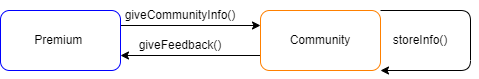

The diagram above was exported from draw.io. Its source (the exported page's mxGraphModel, read from the mxfile embedded in the PNG):
<mxGraphModel dx="746" dy="568" grid="1" gridSize="10" guides="1" tooltips="1" connect="1" arrows="1" fold="1" page="1" pageScale="1" pageWidth="850" pageHeight="1100" math="0" shadow="0">
  <root>
    <mxCell id="0" />
    <mxCell id="1" parent="0" />
    <mxCell id="84zejtPpvKGs3hlZAozf-15" style="edgeStyle=none;html=1;exitX=1;exitY=0.25;exitDx=0;exitDy=0;entryX=0;entryY=0.25;entryDx=0;entryDy=0;" edge="1" parent="1" source="k7ZmKmcAw96oMjV_Pg-c-4" target="k7ZmKmcAw96oMjV_Pg-c-6">
      <mxGeometry relative="1" as="geometry" />
    </mxCell>
    <mxCell id="k7ZmKmcAw96oMjV_Pg-c-4" value="Premium&amp;nbsp;" style="rounded=1;whiteSpace=wrap;html=1;strokeColor=#0000FF;" parent="1" vertex="1">
      <mxGeometry x="60" y="80" width="120" height="60" as="geometry" />
    </mxCell>
    <mxCell id="84zejtPpvKGs3hlZAozf-16" style="edgeStyle=none;html=1;exitX=0;exitY=0.75;exitDx=0;exitDy=0;entryX=1;entryY=0.75;entryDx=0;entryDy=0;" edge="1" parent="1" source="k7ZmKmcAw96oMjV_Pg-c-6" target="k7ZmKmcAw96oMjV_Pg-c-4">
      <mxGeometry relative="1" as="geometry" />
    </mxCell>
    <mxCell id="k7ZmKmcAw96oMjV_Pg-c-6" value="Community" style="rounded=1;whiteSpace=wrap;html=1;strokeColor=#FF8000;" parent="1" vertex="1">
      <mxGeometry x="320" y="80" width="120" height="60" as="geometry" />
    </mxCell>
    <mxCell id="84zejtPpvKGs3hlZAozf-17" value="giveCommunityInfo()" style="text;html=1;strokeColor=none;fillColor=none;align=center;verticalAlign=middle;whiteSpace=wrap;rounded=0;" vertex="1" parent="1">
      <mxGeometry x="210" y="70" width="60" height="30" as="geometry" />
    </mxCell>
    <mxCell id="84zejtPpvKGs3hlZAozf-18" value="giveFeedback()" style="text;html=1;strokeColor=none;fillColor=none;align=center;verticalAlign=middle;whiteSpace=wrap;rounded=0;" vertex="1" parent="1">
      <mxGeometry x="210" y="100" width="60" height="30" as="geometry" />
    </mxCell>
    <mxCell id="84zejtPpvKGs3hlZAozf-19" style="edgeStyle=none;html=1;exitX=1;exitY=0;exitDx=0;exitDy=0;entryX=1;entryY=1;entryDx=0;entryDy=0;" edge="1" parent="1" source="k7ZmKmcAw96oMjV_Pg-c-6" target="k7ZmKmcAw96oMjV_Pg-c-6">
      <mxGeometry relative="1" as="geometry">
        <Array as="points">
          <mxPoint x="530" y="80" />
          <mxPoint x="530" y="140" />
        </Array>
      </mxGeometry>
    </mxCell>
    <mxCell id="84zejtPpvKGs3hlZAozf-20" value="storeInfo()" style="text;html=1;strokeColor=none;fillColor=none;align=center;verticalAlign=middle;whiteSpace=wrap;rounded=0;" vertex="1" parent="1">
      <mxGeometry x="450" y="95" width="60" height="30" as="geometry" />
    </mxCell>
  </root>
</mxGraphModel>